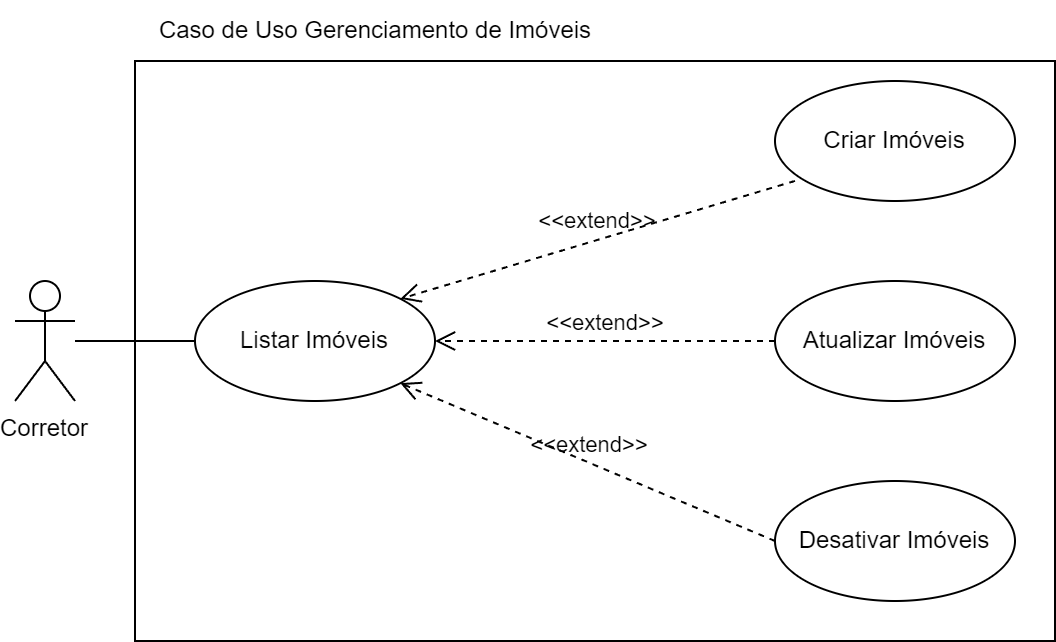

The diagram above was exported from draw.io. Its source (the exported page's mxGraphModel, read from the mxfile embedded in the PNG):
<mxGraphModel dx="959" dy="1688" grid="1" gridSize="10" guides="1" tooltips="1" connect="1" arrows="1" fold="1" page="1" pageScale="1" pageWidth="827" pageHeight="1169" math="0" shadow="0">
  <root>
    <mxCell id="0" />
    <mxCell id="1" parent="0" />
    <mxCell id="BIcqiFiI8pwl1ZrPckTt-1" value="" style="rounded=0;whiteSpace=wrap;html=1;" vertex="1" parent="1">
      <mxGeometry x="140" y="-40" width="460" height="290" as="geometry" />
    </mxCell>
    <mxCell id="BIcqiFiI8pwl1ZrPckTt-2" value="&amp;lt;&amp;lt;extend&amp;gt;&amp;gt;" style="endArrow=open;startArrow=none;endFill=0;startFill=0;endSize=8;html=1;verticalAlign=bottom;dashed=1;labelBackgroundColor=none;rounded=0;exitX=0;exitY=0.5;exitDx=0;exitDy=0;entryX=1;entryY=1;entryDx=0;entryDy=0;" edge="1" parent="1" source="BIcqiFiI8pwl1ZrPckTt-7" target="BIcqiFiI8pwl1ZrPckTt-5">
      <mxGeometry width="160" relative="1" as="geometry">
        <mxPoint x="490" y="250.01999999999998" as="sourcePoint" />
        <mxPoint x="344" y="311" as="targetPoint" />
      </mxGeometry>
    </mxCell>
    <mxCell id="BIcqiFiI8pwl1ZrPckTt-3" value="Corretor" style="shape=umlActor;verticalLabelPosition=bottom;verticalAlign=top;" vertex="1" parent="1">
      <mxGeometry x="80" y="70" width="30" height="60" as="geometry" />
    </mxCell>
    <mxCell id="BIcqiFiI8pwl1ZrPckTt-4" value="Criar Imóveis" style="ellipse;whiteSpace=wrap;html=1;" vertex="1" parent="1">
      <mxGeometry x="460" y="-30" width="120" height="60" as="geometry" />
    </mxCell>
    <mxCell id="BIcqiFiI8pwl1ZrPckTt-5" value="Listar Imóveis" style="ellipse;whiteSpace=wrap;html=1;" vertex="1" parent="1">
      <mxGeometry x="170" y="70" width="120" height="60" as="geometry" />
    </mxCell>
    <mxCell id="BIcqiFiI8pwl1ZrPckTt-6" value="Atualizar Imóveis" style="ellipse;whiteSpace=wrap;html=1;" vertex="1" parent="1">
      <mxGeometry x="460" y="70" width="120" height="60" as="geometry" />
    </mxCell>
    <mxCell id="BIcqiFiI8pwl1ZrPckTt-7" value="Desativar Imóveis" style="ellipse;whiteSpace=wrap;html=1;" vertex="1" parent="1">
      <mxGeometry x="460" y="170" width="120" height="60" as="geometry" />
    </mxCell>
    <mxCell id="BIcqiFiI8pwl1ZrPckTt-9" value="" style="endArrow=none;html=1;rounded=0;entryX=0;entryY=0.5;entryDx=0;entryDy=0;" edge="1" parent="1" source="BIcqiFiI8pwl1ZrPckTt-3" target="BIcqiFiI8pwl1ZrPckTt-5">
      <mxGeometry width="50" height="50" relative="1" as="geometry">
        <mxPoint x="105" y="131" as="sourcePoint" />
        <mxPoint x="280" y="60" as="targetPoint" />
      </mxGeometry>
    </mxCell>
    <mxCell id="BIcqiFiI8pwl1ZrPckTt-10" value="&amp;lt;&amp;lt;extend&amp;gt;&amp;gt;" style="endArrow=open;startArrow=none;endFill=0;startFill=0;endSize=8;html=1;verticalAlign=bottom;dashed=1;labelBackgroundColor=none;rounded=0;" edge="1" parent="1" source="BIcqiFiI8pwl1ZrPckTt-6" target="BIcqiFiI8pwl1ZrPckTt-5">
      <mxGeometry width="160" relative="1" as="geometry">
        <mxPoint x="533" y="291" as="sourcePoint" />
        <mxPoint x="384" y="239" as="targetPoint" />
      </mxGeometry>
    </mxCell>
    <mxCell id="BIcqiFiI8pwl1ZrPckTt-11" value="Caso de Uso Gerenciamento de Imóveis" style="text;html=1;align=center;verticalAlign=middle;resizable=0;points=[];autosize=1;strokeColor=none;fillColor=none;" vertex="1" parent="1">
      <mxGeometry x="140" y="-70" width="240" height="30" as="geometry" />
    </mxCell>
    <mxCell id="BIcqiFiI8pwl1ZrPckTt-12" value="&amp;lt;&amp;lt;extend&amp;gt;&amp;gt;" style="endArrow=open;startArrow=none;endFill=0;startFill=0;endSize=8;html=1;verticalAlign=bottom;dashed=1;labelBackgroundColor=none;rounded=0;entryX=1;entryY=0;entryDx=0;entryDy=0;exitX=0.083;exitY=0.833;exitDx=0;exitDy=0;exitPerimeter=0;" edge="1" parent="1" source="BIcqiFiI8pwl1ZrPckTt-4" target="BIcqiFiI8pwl1ZrPckTt-5">
      <mxGeometry width="160" relative="1" as="geometry">
        <mxPoint x="380" y="30" as="sourcePoint" />
        <mxPoint x="245" y="98" as="targetPoint" />
      </mxGeometry>
    </mxCell>
  </root>
</mxGraphModel>